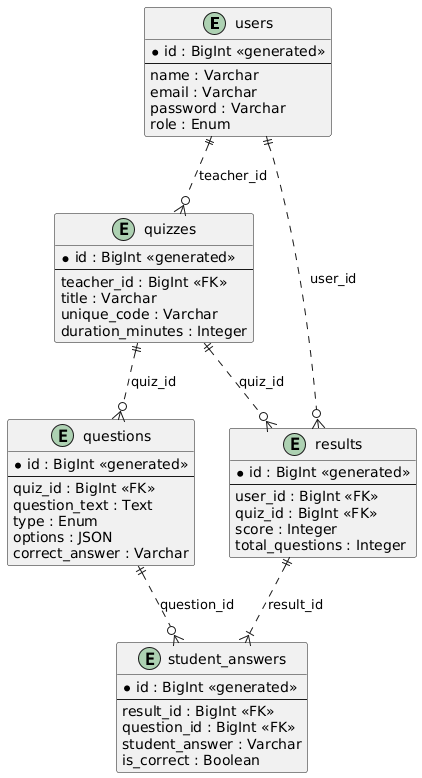

The diagram above was rendered by PlantUML. Its source (embedded in the PNG):
@startuml
entity "users" as users {
  *id : BigInt <<generated>>
  --
  name : Varchar
  email : Varchar
  password : Varchar
  role : Enum
}

entity "quizzes" as quizzes {
  *id : BigInt <<generated>>
  --
  teacher_id : BigInt <<FK>>
  title : Varchar
  unique_code : Varchar
  duration_minutes : Integer
}

entity "questions" as questions {
  *id : BigInt <<generated>>
  --
  quiz_id : BigInt <<FK>>
  question_text : Text
  type : Enum
  options : JSON
  correct_answer : Varchar
}

entity "results" as results {
  *id : BigInt <<generated>>
  --
  user_id : BigInt <<FK>>
  quiz_id : BigInt <<FK>>
  score : Integer
  total_questions : Integer
}

entity "student_answers" as student_answers {
  *id : BigInt <<generated>>
  --
  result_id : BigInt <<FK>>
  question_id : BigInt <<FK>>
  student_answer : Varchar
  is_correct : Boolean
}

users ||..o{ quizzes : "teacher_id"
users ||..o{ results : "user_id"
quizzes ||..o{ questions : "quiz_id"
quizzes ||..o{ results : "quiz_id"
results ||..|{ student_answers : "result_id"
questions ||..o{ student_answers : "question_id"
@enduml